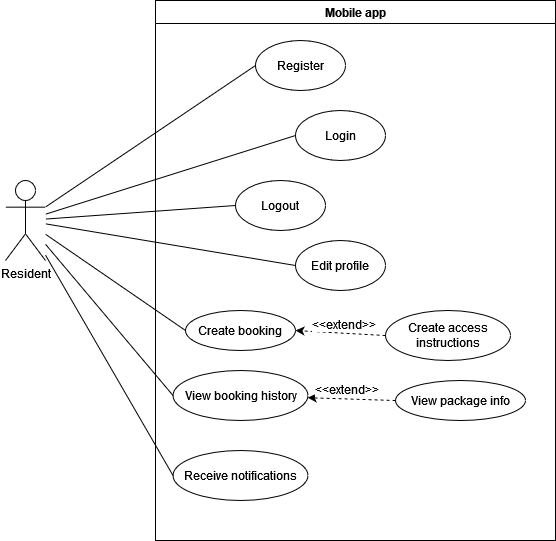

The diagram above was exported from draw.io. Its source (the exported page's mxGraphModel, read from the mxfile embedded in the PNG):
<mxGraphModel dx="1674" dy="821" grid="1" gridSize="10" guides="1" tooltips="1" connect="1" arrows="1" fold="1" page="1" pageScale="1" pageWidth="827" pageHeight="1169" math="0" shadow="0">
  <root>
    <mxCell id="0" />
    <mxCell id="1" parent="0" />
    <mxCell id="6GnQnYSRUbZ2kmIUflst-1" value="Mobile app" style="swimlane;whiteSpace=wrap;html=1;" parent="1" vertex="1">
      <mxGeometry x="240" y="60" width="400" height="540" as="geometry" />
    </mxCell>
    <mxCell id="6GnQnYSRUbZ2kmIUflst-6" value="Register" style="ellipse;whiteSpace=wrap;html=1;" parent="6GnQnYSRUbZ2kmIUflst-1" vertex="1">
      <mxGeometry x="100" y="40" width="90" height="50" as="geometry" />
    </mxCell>
    <mxCell id="6GnQnYSRUbZ2kmIUflst-7" value="Login" style="ellipse;whiteSpace=wrap;html=1;" parent="6GnQnYSRUbZ2kmIUflst-1" vertex="1">
      <mxGeometry x="140" y="110" width="90" height="50" as="geometry" />
    </mxCell>
    <mxCell id="EFHwBZRSBHYuSAqTB88j-1" value="Logout" style="ellipse;whiteSpace=wrap;html=1;" parent="6GnQnYSRUbZ2kmIUflst-1" vertex="1">
      <mxGeometry x="80" y="180" width="90" height="50" as="geometry" />
    </mxCell>
    <mxCell id="EFHwBZRSBHYuSAqTB88j-3" value="Edit profile" style="ellipse;whiteSpace=wrap;html=1;" parent="6GnQnYSRUbZ2kmIUflst-1" vertex="1">
      <mxGeometry x="140" y="240" width="90" height="50" as="geometry" />
    </mxCell>
    <mxCell id="OmgreBC6B5icrch4dlSC-4" value="Create access instructions" style="ellipse;whiteSpace=wrap;html=1;" parent="6GnQnYSRUbZ2kmIUflst-1" vertex="1">
      <mxGeometry x="230" y="310" width="125" height="50" as="geometry" />
    </mxCell>
    <mxCell id="6GnQnYSRUbZ2kmIUflst-16" value="View package info" style="ellipse;whiteSpace=wrap;html=1;" parent="6GnQnYSRUbZ2kmIUflst-1" vertex="1">
      <mxGeometry x="240" y="380" width="130" height="40" as="geometry" />
    </mxCell>
    <mxCell id="6GnQnYSRUbZ2kmIUflst-18" value="View booking history" style="ellipse;whiteSpace=wrap;html=1;" parent="6GnQnYSRUbZ2kmIUflst-1" vertex="1">
      <mxGeometry x="17.5" y="370" width="135" height="50" as="geometry" />
    </mxCell>
    <mxCell id="6GnQnYSRUbZ2kmIUflst-13" value="Create booking" style="ellipse;whiteSpace=wrap;html=1;" parent="6GnQnYSRUbZ2kmIUflst-1" vertex="1">
      <mxGeometry x="30" y="310" width="110" height="40" as="geometry" />
    </mxCell>
    <mxCell id="OmgreBC6B5icrch4dlSC-10" value="" style="rounded=0;orthogonalLoop=1;jettySize=auto;html=1;dashed=1;exitX=0;exitY=0.5;exitDx=0;exitDy=0;" parent="6GnQnYSRUbZ2kmIUflst-1" source="6GnQnYSRUbZ2kmIUflst-16" target="6GnQnYSRUbZ2kmIUflst-18" edge="1">
      <mxGeometry relative="1" as="geometry">
        <mxPoint x="250" y="435" as="sourcePoint" />
      </mxGeometry>
    </mxCell>
    <mxCell id="OmgreBC6B5icrch4dlSC-11" value="&lt;font style=&quot;font-size: 12px;&quot;&gt;&amp;lt;&amp;lt;extend&amp;gt;&amp;gt;&lt;/font&gt;" style="edgeLabel;html=1;align=center;verticalAlign=middle;resizable=0;points=[];" parent="OmgreBC6B5icrch4dlSC-10" connectable="0" vertex="1">
      <mxGeometry x="-0.1244" y="-1" relative="1" as="geometry">
        <mxPoint x="-12" y="-9" as="offset" />
      </mxGeometry>
    </mxCell>
    <mxCell id="OmgreBC6B5icrch4dlSC-5" style="rounded=0;orthogonalLoop=1;jettySize=auto;html=1;exitX=0;exitY=0.5;exitDx=0;exitDy=0;endArrow=classic;endFill=1;entryX=1;entryY=0.5;entryDx=0;entryDy=0;dashed=1;startArrow=none;startFill=0;" parent="6GnQnYSRUbZ2kmIUflst-1" source="OmgreBC6B5icrch4dlSC-4" target="6GnQnYSRUbZ2kmIUflst-13" edge="1">
      <mxGeometry relative="1" as="geometry">
        <mxPoint x="-90" y="438" as="targetPoint" />
      </mxGeometry>
    </mxCell>
    <mxCell id="OmgreBC6B5icrch4dlSC-6" value="&lt;font style=&quot;font-size: 12px;&quot;&gt;&amp;lt;&amp;lt;extend&amp;gt;&amp;gt;&lt;/font&gt;" style="edgeLabel;html=1;align=center;verticalAlign=middle;resizable=0;points=[];" parent="OmgreBC6B5icrch4dlSC-5" connectable="0" vertex="1">
      <mxGeometry x="-0.3394" y="3" relative="1" as="geometry">
        <mxPoint x="-12" y="-13" as="offset" />
      </mxGeometry>
    </mxCell>
    <mxCell id="6GnQnYSRUbZ2kmIUflst-11" value="Receive notifications" style="ellipse;whiteSpace=wrap;html=1;" parent="6GnQnYSRUbZ2kmIUflst-1" vertex="1">
      <mxGeometry x="17.5" y="450" width="135" height="50" as="geometry" />
    </mxCell>
    <mxCell id="6GnQnYSRUbZ2kmIUflst-4" value="Resident" style="shape=umlActor;verticalLabelPosition=bottom;verticalAlign=top;html=1;outlineConnect=0;" parent="1" vertex="1">
      <mxGeometry x="90" y="240" width="40" height="80" as="geometry" />
    </mxCell>
    <mxCell id="6GnQnYSRUbZ2kmIUflst-9" style="rounded=0;orthogonalLoop=1;jettySize=auto;html=1;exitX=0;exitY=0.5;exitDx=0;exitDy=0;endArrow=none;endFill=0;" parent="1" source="6GnQnYSRUbZ2kmIUflst-6" target="6GnQnYSRUbZ2kmIUflst-4" edge="1">
      <mxGeometry relative="1" as="geometry" />
    </mxCell>
    <mxCell id="6GnQnYSRUbZ2kmIUflst-10" style="rounded=0;orthogonalLoop=1;jettySize=auto;html=1;exitX=0;exitY=0.5;exitDx=0;exitDy=0;endArrow=none;endFill=0;" parent="1" source="6GnQnYSRUbZ2kmIUflst-7" target="6GnQnYSRUbZ2kmIUflst-4" edge="1">
      <mxGeometry relative="1" as="geometry" />
    </mxCell>
    <mxCell id="6GnQnYSRUbZ2kmIUflst-12" style="rounded=0;orthogonalLoop=1;jettySize=auto;html=1;exitX=0;exitY=0.5;exitDx=0;exitDy=0;endArrow=none;endFill=0;" parent="1" source="6GnQnYSRUbZ2kmIUflst-11" target="6GnQnYSRUbZ2kmIUflst-4" edge="1">
      <mxGeometry relative="1" as="geometry" />
    </mxCell>
    <mxCell id="6GnQnYSRUbZ2kmIUflst-14" style="rounded=0;orthogonalLoop=1;jettySize=auto;html=1;exitX=0;exitY=0.5;exitDx=0;exitDy=0;endArrow=none;endFill=0;" parent="1" source="6GnQnYSRUbZ2kmIUflst-13" target="6GnQnYSRUbZ2kmIUflst-4" edge="1">
      <mxGeometry relative="1" as="geometry" />
    </mxCell>
    <mxCell id="6GnQnYSRUbZ2kmIUflst-19" style="rounded=0;orthogonalLoop=1;jettySize=auto;html=1;exitX=0;exitY=0.5;exitDx=0;exitDy=0;endArrow=none;endFill=0;" parent="1" source="6GnQnYSRUbZ2kmIUflst-18" target="6GnQnYSRUbZ2kmIUflst-4" edge="1">
      <mxGeometry relative="1" as="geometry" />
    </mxCell>
    <mxCell id="EFHwBZRSBHYuSAqTB88j-2" style="rounded=0;orthogonalLoop=1;jettySize=auto;html=1;exitX=0;exitY=0.5;exitDx=0;exitDy=0;endArrow=none;endFill=0;" parent="1" source="EFHwBZRSBHYuSAqTB88j-1" target="6GnQnYSRUbZ2kmIUflst-4" edge="1">
      <mxGeometry relative="1" as="geometry" />
    </mxCell>
    <mxCell id="EFHwBZRSBHYuSAqTB88j-4" style="rounded=0;orthogonalLoop=1;jettySize=auto;html=1;exitX=0;exitY=0.5;exitDx=0;exitDy=0;endArrow=none;endFill=0;" parent="1" source="EFHwBZRSBHYuSAqTB88j-3" target="6GnQnYSRUbZ2kmIUflst-4" edge="1">
      <mxGeometry relative="1" as="geometry" />
    </mxCell>
  </root>
</mxGraphModel>